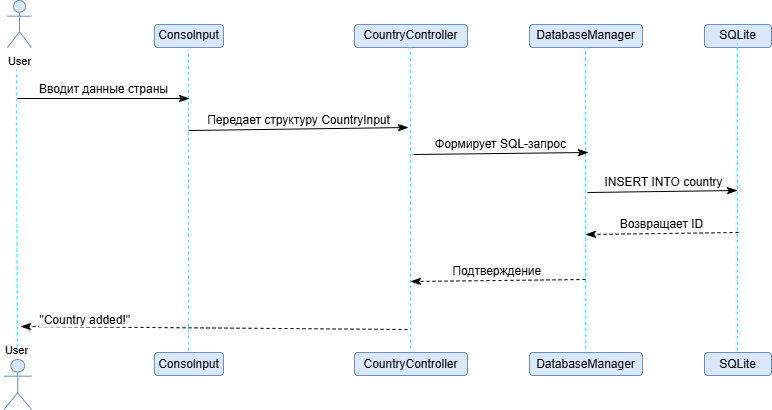

The diagram above was exported from draw.io. Its source (the exported page's mxGraphModel, read from the mxfile embedded in the PNG):
<mxGraphModel dx="673" dy="1209" grid="0" gridSize="10" guides="1" tooltips="1" connect="1" arrows="1" fold="1" page="0" pageScale="1" pageWidth="827" pageHeight="1169" math="0" shadow="0">
  <root>
    <mxCell id="0" />
    <mxCell id="1" parent="0" />
    <mxCell id="lWfUjPnCs1opr2xscnEV-19" value="" style="shape=umlActor;verticalLabelPosition=bottom;verticalAlign=top;html=1;fillColor=#dae8fc;strokeColor=#6c8ebf;" vertex="1" parent="1">
      <mxGeometry x="155.5" y="144" width="27.5" height="50" as="geometry" />
    </mxCell>
    <mxCell id="lWfUjPnCs1opr2xscnEV-20" value="&lt;font style=&quot;font-size: 11px; font-weight: normal;&quot;&gt;User&lt;/font&gt;" style="text;align=center;fontStyle=1;verticalAlign=middle;spacingLeft=3;spacingRight=3;strokeColor=none;rotatable=0;points=[[0,0.5],[1,0.5]];portConstraint=eastwest;html=1;" vertex="1" parent="1">
      <mxGeometry x="152" y="129" width="31" height="12" as="geometry" />
    </mxCell>
    <mxCell id="lWfUjPnCs1opr2xscnEV-21" value="" style="endArrow=none;dashed=1;html=1;rounded=0;fontSize=12;startSize=8;endSize=8;curved=1;exitX=0.54;exitY=0.227;exitDx=0;exitDy=0;exitPerimeter=0;strokeColor=#00FFFF;" edge="1" parent="1" source="lWfUjPnCs1opr2xscnEV-20">
      <mxGeometry width="50" height="50" relative="1" as="geometry">
        <mxPoint x="169" y="132" as="sourcePoint" />
        <mxPoint x="168" y="-146" as="targetPoint" />
      </mxGeometry>
    </mxCell>
    <mxCell id="lWfUjPnCs1opr2xscnEV-16" value="&lt;font style=&quot;font-size: 11px;&quot;&gt;User&lt;/font&gt;" style="shape=umlActor;verticalLabelPosition=bottom;verticalAlign=top;html=1;fillColor=#dae8fc;strokeColor=#6c8ebf;" vertex="1" parent="1">
      <mxGeometry x="159" y="-215" width="24" height="47" as="geometry" />
    </mxCell>
    <mxCell id="lWfUjPnCs1opr2xscnEV-23" value="Consolnput" style="html=1;whiteSpace=wrap;rounded=1;fillColor=#dae8fc;strokeColor=#6c8ebf;" vertex="1" parent="1">
      <mxGeometry x="306" y="-191" width="69" height="23" as="geometry" />
    </mxCell>
    <mxCell id="lWfUjPnCs1opr2xscnEV-24" value="Consolnput" style="html=1;whiteSpace=wrap;rounded=1;fillColor=#dae8fc;strokeColor=#6c8ebf;" vertex="1" parent="1">
      <mxGeometry x="306" y="137" width="69" height="23" as="geometry" />
    </mxCell>
    <mxCell id="lWfUjPnCs1opr2xscnEV-25" value="" style="endArrow=none;dashed=1;html=1;rounded=0;fontSize=12;startSize=8;endSize=8;curved=1;strokeColor=#00FFFF;" edge="1" parent="1">
      <mxGeometry width="50" height="50" relative="1" as="geometry">
        <mxPoint x="340" y="135" as="sourcePoint" />
        <mxPoint x="339.78999999999996" y="-166" as="targetPoint" />
      </mxGeometry>
    </mxCell>
    <mxCell id="lWfUjPnCs1opr2xscnEV-29" value="Вводит данные страны" style="html=1;verticalAlign=bottom;endArrow=classicThin;curved=0;rounded=0;fontSize=12;startSize=8;endSize=8;endFill=1;" edge="1" parent="1">
      <mxGeometry width="80" relative="1" as="geometry">
        <mxPoint x="169" y="-117" as="sourcePoint" />
        <mxPoint x="341" y="-117" as="targetPoint" />
      </mxGeometry>
    </mxCell>
    <mxCell id="lWfUjPnCs1opr2xscnEV-30" value="CountryController" style="html=1;whiteSpace=wrap;rounded=1;fillColor=#dae8fc;strokeColor=#6c8ebf;" vertex="1" parent="1">
      <mxGeometry x="506" y="-191" width="113" height="23" as="geometry" />
    </mxCell>
    <mxCell id="lWfUjPnCs1opr2xscnEV-32" value="CountryController" style="html=1;whiteSpace=wrap;rounded=1;fillColor=#dae8fc;strokeColor=#6c8ebf;" vertex="1" parent="1">
      <mxGeometry x="506" y="137" width="113" height="23" as="geometry" />
    </mxCell>
    <mxCell id="lWfUjPnCs1opr2xscnEV-33" value="" style="endArrow=none;dashed=1;html=1;rounded=0;fontSize=12;startSize=8;endSize=8;curved=1;strokeColor=#00FFFF;" edge="1" parent="1">
      <mxGeometry width="50" height="50" relative="1" as="geometry">
        <mxPoint x="562" y="133" as="sourcePoint" />
        <mxPoint x="561.79" y="-168" as="targetPoint" />
      </mxGeometry>
    </mxCell>
    <mxCell id="lWfUjPnCs1opr2xscnEV-36" value="Передает структуру CountryInput" style="html=1;verticalAlign=bottom;endArrow=classicThin;curved=0;rounded=0;fontSize=12;startSize=8;endSize=8;endFill=1;" edge="1" parent="1">
      <mxGeometry width="80" relative="1" as="geometry">
        <mxPoint x="340" y="-85" as="sourcePoint" />
        <mxPoint x="560" y="-88" as="targetPoint" />
      </mxGeometry>
    </mxCell>
    <mxCell id="lWfUjPnCs1opr2xscnEV-39" value="DatabaseManager" style="html=1;whiteSpace=wrap;rounded=1;fillColor=#dae8fc;strokeColor=#6c8ebf;" vertex="1" parent="1">
      <mxGeometry x="681" y="-191" width="113" height="23" as="geometry" />
    </mxCell>
    <mxCell id="lWfUjPnCs1opr2xscnEV-40" value="DatabaseManager" style="html=1;whiteSpace=wrap;rounded=1;fillColor=#dae8fc;strokeColor=#6c8ebf;" vertex="1" parent="1">
      <mxGeometry x="681" y="137" width="113" height="23" as="geometry" />
    </mxCell>
    <mxCell id="lWfUjPnCs1opr2xscnEV-41" value="" style="endArrow=none;dashed=1;html=1;rounded=0;fontSize=12;startSize=8;endSize=8;curved=1;strokeColor=#00FFFF;" edge="1" parent="1">
      <mxGeometry width="50" height="50" relative="1" as="geometry">
        <mxPoint x="737.2900000000001" y="133" as="sourcePoint" />
        <mxPoint x="737.08" y="-168" as="targetPoint" />
      </mxGeometry>
    </mxCell>
    <mxCell id="lWfUjPnCs1opr2xscnEV-43" value="Формирует SQL-запрос" style="html=1;verticalAlign=bottom;endArrow=classicThin;curved=0;rounded=0;fontSize=12;startSize=8;endSize=8;endFill=1;" edge="1" parent="1">
      <mxGeometry width="80" relative="1" as="geometry">
        <mxPoint x="565" y="-61" as="sourcePoint" />
        <mxPoint x="740" y="-63" as="targetPoint" />
      </mxGeometry>
    </mxCell>
    <mxCell id="lWfUjPnCs1opr2xscnEV-44" value="SQLite" style="html=1;whiteSpace=wrap;rounded=1;fillColor=#dae8fc;strokeColor=#6c8ebf;" vertex="1" parent="1">
      <mxGeometry x="856" y="-191" width="67" height="23" as="geometry" />
    </mxCell>
    <mxCell id="lWfUjPnCs1opr2xscnEV-45" value="SQLite" style="html=1;whiteSpace=wrap;rounded=1;fillColor=#dae8fc;strokeColor=#6c8ebf;" vertex="1" parent="1">
      <mxGeometry x="856" y="137" width="67" height="23" as="geometry" />
    </mxCell>
    <mxCell id="lWfUjPnCs1opr2xscnEV-46" value="" style="endArrow=none;dashed=1;html=1;rounded=0;fontSize=12;startSize=8;endSize=8;curved=1;strokeColor=#00FFFF;" edge="1" parent="1">
      <mxGeometry width="50" height="50" relative="1" as="geometry">
        <mxPoint x="889" y="135" as="sourcePoint" />
        <mxPoint x="888.7900000000001" y="-172" as="targetPoint" />
      </mxGeometry>
    </mxCell>
    <mxCell id="lWfUjPnCs1opr2xscnEV-47" value="INSERT INTO country" style="html=1;verticalAlign=bottom;endArrow=classicThin;curved=0;rounded=0;fontSize=12;startSize=8;endSize=8;endFill=1;" edge="1" parent="1">
      <mxGeometry width="80" relative="1" as="geometry">
        <mxPoint x="739" y="-23" as="sourcePoint" />
        <mxPoint x="889" y="-25" as="targetPoint" />
      </mxGeometry>
    </mxCell>
    <mxCell id="lWfUjPnCs1opr2xscnEV-48" value="Возвращает ID" style="html=1;verticalAlign=bottom;endArrow=classicThin;dashed=1;endSize=8;curved=0;rounded=0;fontSize=12;endFill=1;" edge="1" parent="1">
      <mxGeometry relative="1" as="geometry">
        <mxPoint x="890" y="17" as="sourcePoint" />
        <mxPoint x="737" y="19" as="targetPoint" />
      </mxGeometry>
    </mxCell>
    <mxCell id="lWfUjPnCs1opr2xscnEV-49" value="Подтверждение&amp;nbsp;" style="html=1;verticalAlign=bottom;endArrow=classicThin;dashed=1;endSize=8;curved=0;rounded=0;fontSize=12;endFill=1;" edge="1" parent="1">
      <mxGeometry relative="1" as="geometry">
        <mxPoint x="737" y="64" as="sourcePoint" />
        <mxPoint x="562" y="66" as="targetPoint" />
      </mxGeometry>
    </mxCell>
    <mxCell id="lWfUjPnCs1opr2xscnEV-50" value="&quot;Country added!&quot;" style="html=1;verticalAlign=bottom;endArrow=classicThin;dashed=1;endSize=8;curved=0;rounded=0;fontSize=12;endFill=1;align=right;" edge="1" parent="1">
      <mxGeometry x="0.4263" y="2" relative="1" as="geometry">
        <mxPoint x="559" y="114" as="sourcePoint" />
        <mxPoint x="172" y="111" as="targetPoint" />
        <mxPoint as="offset" />
      </mxGeometry>
    </mxCell>
  </root>
</mxGraphModel>